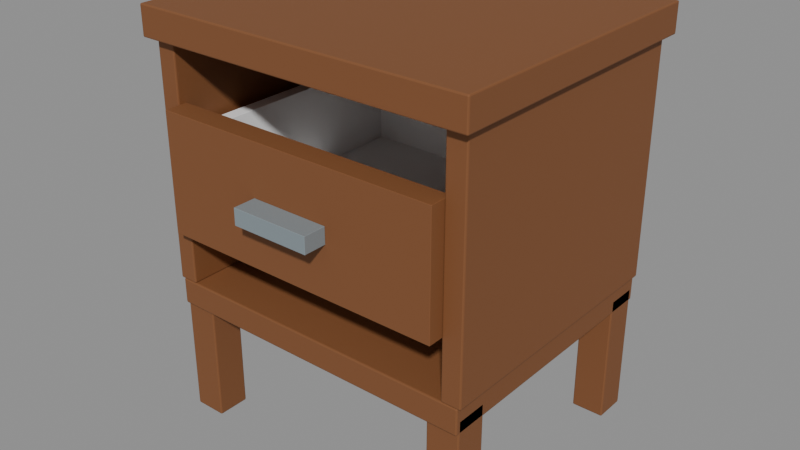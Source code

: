 # Source: bedside-table.blend  (saved by Blender 4.0.36; exported with 4.5.12 LTS)
import bpy
from mathutils import Matrix  # noqa: F401  (used for matrix-valued properties, if any)

bpy.ops.wm.read_factory_settings(use_empty=True)
scene = bpy.context.scene
scene.name = 'Scene'

# ---- materials (node trees are filled in below, after node groups)
mat_tropical_timber = bpy.data.materials.new('Tropical timber')
mat_tropical_timber.use_transparent_shadow = False
mat_tropical_timber.diffuse_color = (0.2159, 0.08228, 0.02843, 1.0)
mat_white = bpy.data.materials.new('White')
mat_white.use_transparent_shadow = False
mat_white.diffuse_color = (1.0, 1.0, 1.0, 1.0)
mat_satin_metal = bpy.data.materials.new('Satin metal')
mat_satin_metal.use_transparent_shadow = False
mat_satin_metal.diffuse_color = (0.305, 0.3663, 0.3968, 1.0)

# ---- material node trees
mat_tropical_timber.use_nodes = True; mat_tropical_timber.node_tree.nodes.clear()
_N = mat_tropical_timber.node_tree.nodes; _L = mat_tropical_timber.node_tree.links
n0 = _N.new('ShaderNodeBsdfPrincipled'); n0.name = 'Principled BSDF'; n0.location = (10, 300)
n0.inputs[0].default_value = (0.2159, 0.08228, 0.02843, 1.0)
n0.inputs[2].default_value = 0.68
n0.inputs[3].default_value = 1.45
n1 = _N.new('ShaderNodeOutputMaterial'); n1.name = 'Material Output'; n1.location = (300, 300)
_L.new(n0.outputs[0], n1.inputs[0])
n1.is_active_output = True
mat_white.use_nodes = True; mat_white.node_tree.nodes.clear()
_N = mat_white.node_tree.nodes; _L = mat_white.node_tree.links
n0 = _N.new('ShaderNodeBsdfPrincipled'); n0.name = 'Principled BSDF'; n0.location = (10, 300)
n0.inputs[0].default_value = (1.0, 1.0, 1.0, 1.0)
n0.inputs[2].default_value = 0.6
n0.inputs[3].default_value = 1.45
n1 = _N.new('ShaderNodeOutputMaterial'); n1.name = 'Material Output'; n1.location = (300, 300)
_L.new(n0.outputs[0], n1.inputs[0])
n1.is_active_output = True
mat_satin_metal.use_nodes = True; mat_satin_metal.node_tree.nodes.clear()
_N = mat_satin_metal.node_tree.nodes; _L = mat_satin_metal.node_tree.links
n0 = _N.new('ShaderNodeBsdfPrincipled'); n0.name = 'Principled BSDF'; n0.location = (10, 300)
n0.inputs[0].default_value = (0.305, 0.3663, 0.3968, 1.0)
n0.inputs[1].default_value = 0.35
n0.inputs[2].default_value = 0.48
n0.inputs[3].default_value = 1.45
n1 = _N.new('ShaderNodeOutputMaterial'); n1.name = 'Material Output'; n1.location = (300, 300)
_L.new(n0.outputs[0], n1.inputs[0])
n1.is_active_output = True

# ---- meshes
me_cube = bpy.data.meshes.new('Cube')
me_cube.from_pydata([(-0.025, -0.025, -0.1), (-0.025, -0.025, 0.1), (-0.025, 0.025, -0.1), (-0.025, 0.025, 0.1), (0.025, -0.025, -0.1), (0.025, -0.025, 0.1), (0.025, 0.025, -0.1), (0.025, 0.025, 0.1)], [], [(0, 1, 3, 2), (2, 3, 7, 6), (6, 7, 5, 4), (4, 5, 1, 0), (2, 6, 4, 0), (7, 3, 1, 5)])
_uv = me_cube.uv_layers.new(name='UVMap')
_uv.uv.foreach_set('vector', [0.375, 0.0, 0.625, 0.0, 0.625, 0.25, 0.375, 0.25, 0.375, 0.25, 0.625, 0.25, 0.625, 0.5, 0.375, 0.5, 0.375, 0.5, 0.625, 0.5, 0.625, 0.75, 0.375, 0.75, 0.375, 0.75, 0.625, 0.75, 0.625, 1.0, 0.375, 1.0, 0.125, 0.5, 0.375, 0.5, 0.375, 0.75, 0.125, 0.75, 0.625, 0.5, 0.875, 0.5, 0.875, 0.75, 0.625, 0.75])
me_cube.materials.append(mat_tropical_timber)
me_cube.update()
me_cube_001 = bpy.data.meshes.new('Cube.001')
me_cube_001.from_pydata([(-0.025, -0.025, -0.1), (-0.025, -0.025, 0.1), (-0.025, 0.025, -0.1), (-0.025, 0.025, 0.1), (0.025, -0.025, -0.1), (0.025, -0.025, 0.1), (0.025, 0.025, -0.1), (0.025, 0.025, 0.1)], [], [(0, 1, 3, 2), (2, 3, 7, 6), (6, 7, 5, 4), (4, 5, 1, 0), (2, 6, 4, 0), (7, 3, 1, 5)])
_uv = me_cube_001.uv_layers.new(name='UVMap')
_uv.uv.foreach_set('vector', [0.375, 0.0, 0.625, 0.0, 0.625, 0.25, 0.375, 0.25, 0.375, 0.25, 0.625, 0.25, 0.625, 0.5, 0.375, 0.5, 0.375, 0.5, 0.625, 0.5, 0.625, 0.75, 0.375, 0.75, 0.375, 0.75, 0.625, 0.75, 0.625, 1.0, 0.375, 1.0, 0.125, 0.5, 0.375, 0.5, 0.375, 0.75, 0.125, 0.75, 0.625, 0.5, 0.875, 0.5, 0.875, 0.75, 0.625, 0.75])
me_cube_001.materials.append(mat_tropical_timber)
me_cube_001.update()
me_cube_002 = bpy.data.meshes.new('Cube.002')
me_cube_002.from_pydata([(-0.025, -0.025, -0.1), (-0.025, -0.025, 0.1), (-0.025, 0.025, -0.1), (-0.025, 0.025, 0.1), (0.025, -0.025, -0.1), (0.025, -0.025, 0.1), (0.025, 0.025, -0.1), (0.025, 0.025, 0.1)], [], [(0, 1, 3, 2), (2, 3, 7, 6), (6, 7, 5, 4), (4, 5, 1, 0), (2, 6, 4, 0), (7, 3, 1, 5)])
_uv = me_cube_002.uv_layers.new(name='UVMap')
_uv.uv.foreach_set('vector', [0.375, 0.0, 0.625, 0.0, 0.625, 0.25, 0.375, 0.25, 0.375, 0.25, 0.625, 0.25, 0.625, 0.5, 0.375, 0.5, 0.375, 0.5, 0.625, 0.5, 0.625, 0.75, 0.375, 0.75, 0.375, 0.75, 0.625, 0.75, 0.625, 1.0, 0.375, 1.0, 0.125, 0.5, 0.375, 0.5, 0.375, 0.75, 0.125, 0.75, 0.625, 0.5, 0.875, 0.5, 0.875, 0.75, 0.625, 0.75])
me_cube_002.materials.append(mat_tropical_timber)
me_cube_002.update()
me_cube_003 = bpy.data.meshes.new('Cube.003')
me_cube_003.from_pydata([(-0.025, -0.025, -0.1), (-0.025, -0.025, 0.1), (-0.025, 0.025, -0.1), (-0.025, 0.025, 0.1), (0.025, -0.025, -0.1), (0.025, -0.025, 0.1), (0.025, 0.025, -0.1), (0.025, 0.025, 0.1)], [], [(0, 1, 3, 2), (2, 3, 7, 6), (6, 7, 5, 4), (4, 5, 1, 0), (2, 6, 4, 0), (7, 3, 1, 5)])
_uv = me_cube_003.uv_layers.new(name='UVMap')
_uv.uv.foreach_set('vector', [0.375, 0.0, 0.625, 0.0, 0.625, 0.25, 0.375, 0.25, 0.375, 0.25, 0.625, 0.25, 0.625, 0.5, 0.375, 0.5, 0.375, 0.5, 0.625, 0.5, 0.625, 0.75, 0.375, 0.75, 0.375, 0.75, 0.625, 0.75, 0.625, 1.0, 0.375, 1.0, 0.125, 0.5, 0.375, 0.5, 0.375, 0.75, 0.125, 0.75, 0.625, 0.5, 0.875, 0.5, 0.875, 0.75, 0.625, 0.75])
me_cube_003.materials.append(mat_tropical_timber)
me_cube_003.update()
me_cube_004 = bpy.data.meshes.new('Cube.004')
me_cube_004.from_pydata([(-0.245, -0.21, -0.02), (-0.245, -0.21, 0.02), (-0.245, 0.21, -0.02), (-0.245, 0.21, 0.02), (0.245, -0.21, -0.02), (0.245, -0.21, 0.02), (0.245, 0.21, -0.02), (0.245, 0.21, 0.02)], [], [(0, 1, 3, 2), (2, 3, 7, 6), (6, 7, 5, 4), (4, 5, 1, 0), (2, 6, 4, 0), (7, 3, 1, 5)])
_uv = me_cube_004.uv_layers.new(name='UVMap')
_uv.uv.foreach_set('vector', [0.375, 0.0, 0.625, 0.0, 0.625, 0.25, 0.375, 0.25, 0.375, 0.25, 0.625, 0.25, 0.625, 0.5, 0.375, 0.5, 0.375, 0.5, 0.625, 0.5, 0.625, 0.75, 0.375, 0.75, 0.375, 0.75, 0.625, 0.75, 0.625, 1.0, 0.375, 1.0, 0.125, 0.5, 0.375, 0.5, 0.375, 0.75, 0.125, 0.75, 0.625, 0.5, 0.875, 0.5, 0.875, 0.75, 0.625, 0.75])
me_cube_004.materials.append(mat_tropical_timber)
me_cube_004.update()
me_cube_005 = bpy.data.meshes.new('Cube.005')
me_cube_005.from_pydata([(-0.015, -0.21, -0.18), (-0.015, -0.21, 0.18), (-0.015, 0.21, -0.18), (-0.015, 0.21, 0.18), (0.015, -0.21, -0.18), (0.015, -0.21, 0.18), (0.015, 0.21, -0.18), (0.015, 0.21, 0.18)], [], [(0, 1, 3, 2), (2, 3, 7, 6), (6, 7, 5, 4), (4, 5, 1, 0), (2, 6, 4, 0), (7, 3, 1, 5)])
_uv = me_cube_005.uv_layers.new(name='UVMap')
_uv.uv.foreach_set('vector', [0.375, 0.0, 0.625, 0.0, 0.625, 0.25, 0.375, 0.25, 0.375, 0.25, 0.625, 0.25, 0.625, 0.5, 0.375, 0.5, 0.375, 0.5, 0.625, 0.5, 0.625, 0.75, 0.375, 0.75, 0.375, 0.75, 0.625, 0.75, 0.625, 1.0, 0.375, 1.0, 0.125, 0.5, 0.375, 0.5, 0.375, 0.75, 0.125, 0.75, 0.625, 0.5, 0.875, 0.5, 0.875, 0.75, 0.625, 0.75])
me_cube_005.materials.append(mat_tropical_timber)
me_cube_005.update()
me_cube_006 = bpy.data.meshes.new('Cube.006')
me_cube_006.from_pydata([(-0.015, -0.21, -0.18), (-0.015, -0.21, 0.18), (-0.015, 0.21, -0.18), (-0.015, 0.21, 0.18), (0.015, -0.21, -0.18), (0.015, -0.21, 0.18), (0.015, 0.21, -0.18), (0.015, 0.21, 0.18)], [], [(0, 1, 3, 2), (2, 3, 7, 6), (6, 7, 5, 4), (4, 5, 1, 0), (2, 6, 4, 0), (7, 3, 1, 5)])
_uv = me_cube_006.uv_layers.new(name='UVMap')
_uv.uv.foreach_set('vector', [0.375, 0.0, 0.625, 0.0, 0.625, 0.25, 0.375, 0.25, 0.375, 0.25, 0.625, 0.25, 0.625, 0.5, 0.375, 0.5, 0.375, 0.5, 0.625, 0.5, 0.625, 0.75, 0.375, 0.75, 0.375, 0.75, 0.625, 0.75, 0.625, 1.0, 0.375, 1.0, 0.125, 0.5, 0.375, 0.5, 0.375, 0.75, 0.125, 0.75, 0.625, 0.5, 0.875, 0.5, 0.875, 0.75, 0.625, 0.75])
me_cube_006.materials.append(mat_tropical_timber)
me_cube_006.update()
me_cube_007 = bpy.data.meshes.new('Cube.007')
me_cube_007.from_pydata([(-0.22, -0.015, -0.18), (-0.22, -0.015, 0.18), (-0.22, 0.015, -0.18), (-0.22, 0.015, 0.18), (0.22, -0.015, -0.18), (0.22, -0.015, 0.18), (0.22, 0.015, -0.18), (0.22, 0.015, 0.18)], [], [(0, 1, 3, 2), (2, 3, 7, 6), (6, 7, 5, 4), (4, 5, 1, 0), (2, 6, 4, 0), (7, 3, 1, 5)])
_uv = me_cube_007.uv_layers.new(name='UVMap')
_uv.uv.foreach_set('vector', [0.375, 0.0, 0.625, 0.0, 0.625, 0.25, 0.375, 0.25, 0.375, 0.25, 0.625, 0.25, 0.625, 0.5, 0.375, 0.5, 0.375, 0.5, 0.625, 0.5, 0.625, 0.75, 0.375, 0.75, 0.375, 0.75, 0.625, 0.75, 0.625, 1.0, 0.375, 1.0, 0.125, 0.5, 0.375, 0.5, 0.375, 0.75, 0.125, 0.75, 0.625, 0.5, 0.875, 0.5, 0.875, 0.75, 0.625, 0.75])
me_cube_007.materials.append(mat_tropical_timber)
me_cube_007.update()
me_cube_008 = bpy.data.meshes.new('Cube.008')
me_cube_008.from_pydata([(-0.26, -0.225, -0.0225), (-0.26, -0.225, 0.0225), (-0.26, 0.225, -0.0225), (-0.26, 0.225, 0.0225), (0.26, -0.225, -0.0225), (0.26, -0.225, 0.0225), (0.26, 0.225, -0.0225), (0.26, 0.225, 0.0225)], [], [(0, 1, 3, 2), (2, 3, 7, 6), (6, 7, 5, 4), (4, 5, 1, 0), (2, 6, 4, 0), (7, 3, 1, 5)])
_uv = me_cube_008.uv_layers.new(name='UVMap')
_uv.uv.foreach_set('vector', [0.375, 0.0, 0.625, 0.0, 0.625, 0.25, 0.375, 0.25, 0.375, 0.25, 0.625, 0.25, 0.625, 0.5, 0.375, 0.5, 0.375, 0.5, 0.625, 0.5, 0.625, 0.75, 0.375, 0.75, 0.375, 0.75, 0.625, 0.75, 0.625, 1.0, 0.375, 1.0, 0.125, 0.5, 0.375, 0.5, 0.375, 0.75, 0.125, 0.75, 0.625, 0.5, 0.875, 0.5, 0.875, 0.75, 0.625, 0.75])
me_cube_008.materials.append(mat_tropical_timber)
me_cube_008.update()
me_cube_009 = bpy.data.meshes.new('Cube.009')
me_cube_009.from_pydata([(-0.22, -0.0175, -0.09), (-0.22, -0.0175, 0.09), (-0.22, 0.0175, -0.09), (-0.22, 0.0175, 0.09), (0.22, -0.0175, -0.09), (0.22, -0.0175, 0.09), (0.22, 0.0175, -0.09), (0.22, 0.0175, 0.09)], [], [(0, 1, 3, 2), (2, 3, 7, 6), (6, 7, 5, 4), (4, 5, 1, 0), (2, 6, 4, 0), (7, 3, 1, 5)])
_uv = me_cube_009.uv_layers.new(name='UVMap')
_uv.uv.foreach_set('vector', [0.375, 0.0, 0.625, 0.0, 0.625, 0.25, 0.375, 0.25, 0.375, 0.25, 0.625, 0.25, 0.625, 0.5, 0.375, 0.5, 0.375, 0.5, 0.625, 0.5, 0.625, 0.75, 0.375, 0.75, 0.375, 0.75, 0.625, 0.75, 0.625, 1.0, 0.375, 1.0, 0.125, 0.5, 0.375, 0.5, 0.375, 0.75, 0.125, 0.75, 0.625, 0.5, 0.875, 0.5, 0.875, 0.75, 0.625, 0.75])
me_cube_009.materials.append(mat_tropical_timber)
me_cube_009.update()
me_cube_010 = bpy.data.meshes.new('Cube.010')
me_cube_010.from_pydata([(-0.21, -0.18, -0.01), (-0.21, -0.18, 0.01), (-0.21, 0.18, -0.01), (-0.21, 0.18, 0.01), (0.21, -0.18, -0.01), (0.21, -0.18, 0.01), (0.21, 0.18, -0.01), (0.21, 0.18, 0.01)], [], [(0, 1, 3, 2), (2, 3, 7, 6), (6, 7, 5, 4), (4, 5, 1, 0), (2, 6, 4, 0), (7, 3, 1, 5)])
_uv = me_cube_010.uv_layers.new(name='UVMap')
_uv.uv.foreach_set('vector', [0.375, 0.0, 0.625, 0.0, 0.625, 0.25, 0.375, 0.25, 0.375, 0.25, 0.625, 0.25, 0.625, 0.5, 0.375, 0.5, 0.375, 0.5, 0.625, 0.5, 0.625, 0.75, 0.375, 0.75, 0.375, 0.75, 0.625, 0.75, 0.625, 1.0, 0.375, 1.0, 0.125, 0.5, 0.375, 0.5, 0.375, 0.75, 0.125, 0.75, 0.625, 0.5, 0.875, 0.5, 0.875, 0.75, 0.625, 0.75])
me_cube_010.materials.append(mat_white)
me_cube_010.update()
me_cube_011 = bpy.data.meshes.new('Cube.011')
me_cube_011.from_pydata([(-0.01, -0.175, -0.07), (-0.01, -0.175, 0.07), (-0.01, 0.175, -0.07), (-0.01, 0.175, 0.07), (0.01, -0.175, -0.07), (0.01, -0.175, 0.07), (0.01, 0.175, -0.07), (0.01, 0.175, 0.07)], [], [(0, 1, 3, 2), (2, 3, 7, 6), (6, 7, 5, 4), (4, 5, 1, 0), (2, 6, 4, 0), (7, 3, 1, 5)])
_uv = me_cube_011.uv_layers.new(name='UVMap')
_uv.uv.foreach_set('vector', [0.375, 0.0, 0.625, 0.0, 0.625, 0.25, 0.375, 0.25, 0.375, 0.25, 0.625, 0.25, 0.625, 0.5, 0.375, 0.5, 0.375, 0.5, 0.625, 0.5, 0.625, 0.75, 0.375, 0.75, 0.375, 0.75, 0.625, 0.75, 0.625, 1.0, 0.375, 1.0, 0.125, 0.5, 0.375, 0.5, 0.375, 0.75, 0.125, 0.75, 0.625, 0.5, 0.875, 0.5, 0.875, 0.75, 0.625, 0.75])
me_cube_011.materials.append(mat_white)
me_cube_011.update()
me_cube_012 = bpy.data.meshes.new('Cube.012')
me_cube_012.from_pydata([(-0.01, -0.175, -0.07), (-0.01, -0.175, 0.07), (-0.01, 0.175, -0.07), (-0.01, 0.175, 0.07), (0.01, -0.175, -0.07), (0.01, -0.175, 0.07), (0.01, 0.175, -0.07), (0.01, 0.175, 0.07)], [], [(0, 1, 3, 2), (2, 3, 7, 6), (6, 7, 5, 4), (4, 5, 1, 0), (2, 6, 4, 0), (7, 3, 1, 5)])
_uv = me_cube_012.uv_layers.new(name='UVMap')
_uv.uv.foreach_set('vector', [0.375, 0.0, 0.625, 0.0, 0.625, 0.25, 0.375, 0.25, 0.375, 0.25, 0.625, 0.25, 0.625, 0.5, 0.375, 0.5, 0.375, 0.5, 0.625, 0.5, 0.625, 0.75, 0.375, 0.75, 0.375, 0.75, 0.625, 0.75, 0.625, 1.0, 0.375, 1.0, 0.125, 0.5, 0.375, 0.5, 0.375, 0.75, 0.125, 0.75, 0.625, 0.5, 0.875, 0.5, 0.875, 0.75, 0.625, 0.75])
me_cube_012.materials.append(mat_white)
me_cube_012.update()
me_cube_013 = bpy.data.meshes.new('Cube.013')
me_cube_013.from_pydata([(-0.19, -0.01, -0.07), (-0.19, -0.01, 0.07), (-0.19, 0.01, -0.07), (-0.19, 0.01, 0.07), (0.19, -0.01, -0.07), (0.19, -0.01, 0.07), (0.19, 0.01, -0.07), (0.19, 0.01, 0.07)], [], [(0, 1, 3, 2), (2, 3, 7, 6), (6, 7, 5, 4), (4, 5, 1, 0), (2, 6, 4, 0), (7, 3, 1, 5)])
_uv = me_cube_013.uv_layers.new(name='UVMap')
_uv.uv.foreach_set('vector', [0.375, 0.0, 0.625, 0.0, 0.625, 0.25, 0.375, 0.25, 0.375, 0.25, 0.625, 0.25, 0.625, 0.5, 0.375, 0.5, 0.375, 0.5, 0.625, 0.5, 0.625, 0.75, 0.375, 0.75, 0.375, 0.75, 0.625, 0.75, 0.625, 1.0, 0.375, 1.0, 0.125, 0.5, 0.375, 0.5, 0.375, 0.75, 0.125, 0.75, 0.625, 0.5, 0.875, 0.5, 0.875, 0.75, 0.625, 0.75])
me_cube_013.materials.append(mat_white)
me_cube_013.update()
me_cube_014 = bpy.data.meshes.new('Cube.014')
me_cube_014.from_pydata([(-0.06, -0.0175, -0.0125), (-0.06, -0.0175, 0.0125), (-0.06, 0.0175, -0.0125), (-0.06, 0.0175, 0.0125), (0.06, -0.0175, -0.0125), (0.06, -0.0175, 0.0125), (0.06, 0.0175, -0.0125), (0.06, 0.0175, 0.0125)], [], [(0, 1, 3, 2), (2, 3, 7, 6), (6, 7, 5, 4), (4, 5, 1, 0), (2, 6, 4, 0), (7, 3, 1, 5)])
_uv = me_cube_014.uv_layers.new(name='UVMap')
_uv.uv.foreach_set('vector', [0.375, 0.0, 0.625, 0.0, 0.625, 0.25, 0.375, 0.25, 0.375, 0.25, 0.625, 0.25, 0.625, 0.5, 0.375, 0.5, 0.375, 0.5, 0.625, 0.5, 0.625, 0.75, 0.375, 0.75, 0.375, 0.75, 0.625, 0.75, 0.625, 1.0, 0.375, 1.0, 0.125, 0.5, 0.375, 0.5, 0.375, 0.75, 0.125, 0.75, 0.625, 0.5, 0.875, 0.5, 0.875, 0.75, 0.625, 0.75])
me_cube_014.materials.append(mat_satin_metal)
me_cube_014.update()

# ---- objects
ob_asset_bedsidetable = bpy.data.objects.new('ASSET_BedsideTable', None)
ob_leg = bpy.data.objects.new('Leg', me_cube)
ob_leg_001 = bpy.data.objects.new('Leg.001', me_cube_001)
ob_leg_002 = bpy.data.objects.new('Leg.002', me_cube_002)
ob_leg_003 = bpy.data.objects.new('Leg.003', me_cube_003)
ob_bottom = bpy.data.objects.new('Bottom', me_cube_004)
ob_side = bpy.data.objects.new('Side', me_cube_005)
ob_side_001 = bpy.data.objects.new('Side.001', me_cube_006)
ob_back = bpy.data.objects.new('Back', me_cube_007)
ob_top = bpy.data.objects.new('Top', me_cube_008)
ob_movable_drawer = bpy.data.objects.new('MOVABLE_Drawer', None)
ob_drawer_front = bpy.data.objects.new('Drawer_Front', me_cube_009)
ob_drawer_floor = bpy.data.objects.new('Drawer_Floor', me_cube_010)
ob_drawer_side = bpy.data.objects.new('Drawer_Side', me_cube_011)
ob_drawer_side_001 = bpy.data.objects.new('Drawer_Side.001', me_cube_012)
ob_drawer_back = bpy.data.objects.new('Drawer_Back', me_cube_013)
ob_pull = bpy.data.objects.new('Pull', me_cube_014)

# ---- transforms, parenting, visibility, modifiers, constraints
ob_asset_bedsidetable.location = (0.0, 0.0, 0.0)
ob_leg.parent = ob_asset_bedsidetable
ob_leg.location = (-0.22, -0.18, 0.1)
_m = ob_leg.modifiers.new('Editable eased edges', 'BEVEL')
_m.width = 0.002
_m.width_pct = 0.002
_m.segments = 2
ob_leg_001.parent = ob_asset_bedsidetable
ob_leg_001.location = (-0.22, 0.18, 0.1)
_m = ob_leg_001.modifiers.new('Editable eased edges', 'BEVEL')
_m.width = 0.002
_m.width_pct = 0.002
_m.segments = 2
ob_leg_002.parent = ob_asset_bedsidetable
ob_leg_002.location = (0.22, -0.18, 0.1)
_m = ob_leg_002.modifiers.new('Editable eased edges', 'BEVEL')
_m.width = 0.002
_m.width_pct = 0.002
_m.segments = 2
ob_leg_003.parent = ob_asset_bedsidetable
ob_leg_003.location = (0.22, 0.18, 0.1)
_m = ob_leg_003.modifiers.new('Editable eased edges', 'BEVEL')
_m.width = 0.002
_m.width_pct = 0.002
_m.segments = 2
ob_bottom.parent = ob_asset_bedsidetable
ob_bottom.location = (0.0, 0.0, 0.2)
_m = ob_bottom.modifiers.new('Editable eased edges', 'BEVEL')
_m.width = 0.002
_m.width_pct = 0.002
_m.segments = 2
ob_side.parent = ob_asset_bedsidetable
ob_side.location = (-0.235, 0.0, 0.4)
_m = ob_side.modifiers.new('Editable eased edges', 'BEVEL')
_m.width = 0.002
_m.width_pct = 0.002
_m.segments = 2
ob_side_001.parent = ob_asset_bedsidetable
ob_side_001.location = (0.235, 0.0, 0.4)
_m = ob_side_001.modifiers.new('Editable eased edges', 'BEVEL')
_m.width = 0.002
_m.width_pct = 0.002
_m.segments = 2
ob_back.parent = ob_asset_bedsidetable
ob_back.location = (0.0, 0.195, 0.4)
_m = ob_back.modifiers.new('Editable eased edges', 'BEVEL')
_m.width = 0.002
_m.width_pct = 0.002
_m.segments = 2
ob_top.parent = ob_asset_bedsidetable
ob_top.location = (0.0, 0.0, 0.6)
_m = ob_top.modifiers.new('Editable eased edges', 'BEVEL')
_m.width = 0.002
_m.width_pct = 0.002
_m.segments = 2
ob_movable_drawer.parent = ob_asset_bedsidetable
ob_movable_drawer.location = (0.0, 0.0, 0.4)
ob_drawer_front.parent = ob_movable_drawer
ob_drawer_front.location = (0.0, -0.215, 0.0)
_m = ob_drawer_front.modifiers.new('Editable eased edges', 'BEVEL')
_m.width = 0.0005
_m.width_pct = 0.0005
_m.segments = 2
ob_drawer_floor.parent = ob_movable_drawer
ob_drawer_floor.location = (0.0, -0.005, -0.075)
_m = ob_drawer_floor.modifiers.new('Editable eased edges', 'BEVEL')
_m.width = 0.0005
_m.width_pct = 0.0005
_m.segments = 2
ob_drawer_side.parent = ob_movable_drawer
ob_drawer_side.location = (-0.2, 0.0, -0.01)
_m = ob_drawer_side.modifiers.new('Editable eased edges', 'BEVEL')
_m.width = 0.0005
_m.width_pct = 0.0005
_m.segments = 2
ob_drawer_side_001.parent = ob_movable_drawer
ob_drawer_side_001.location = (0.2, 0.0, -0.01)
_m = ob_drawer_side_001.modifiers.new('Editable eased edges', 'BEVEL')
_m.width = 0.0005
_m.width_pct = 0.0005
_m.segments = 2
ob_drawer_back.parent = ob_movable_drawer
ob_drawer_back.location = (0.0, 0.17, -0.01)
_m = ob_drawer_back.modifiers.new('Editable eased edges', 'BEVEL')
_m.width = 0.0005
_m.width_pct = 0.0005
_m.segments = 2
ob_pull.parent = ob_movable_drawer
ob_pull.location = (0.0, -0.25, 0.0)
_m = ob_pull.modifiers.new('Editable eased edges', 'BEVEL')
_m.width = 0.0005
_m.width_pct = 0.0005
_m.segments = 2

# ---- collection membership
scene.collection.objects.link(ob_asset_bedsidetable)
scene.collection.objects.link(ob_leg)
scene.collection.objects.link(ob_leg_001)
scene.collection.objects.link(ob_leg_002)
scene.collection.objects.link(ob_leg_003)
scene.collection.objects.link(ob_bottom)
scene.collection.objects.link(ob_side)
scene.collection.objects.link(ob_side_001)
scene.collection.objects.link(ob_back)
scene.collection.objects.link(ob_top)
scene.collection.objects.link(ob_movable_drawer)
scene.collection.objects.link(ob_drawer_front)
scene.collection.objects.link(ob_drawer_floor)
scene.collection.objects.link(ob_drawer_side)
scene.collection.objects.link(ob_drawer_side_001)
scene.collection.objects.link(ob_drawer_back)
scene.collection.objects.link(ob_pull)

# ---- scene / render settings (as saved in the file)
scene.frame_start = 1; scene.frame_end = 49; scene.frame_set(1)
scene.render.engine = 'BLENDER_EEVEE_NEXT'
scene.cycles.sampling_pattern = 'TABULATED_SOBOL'
bpy.context.view_layer.update()

# ---- added for rendering (the .blend has no active camera and no usable light): camera, sun + grey world if the file has none
cam_auto = bpy.data.cameras.new('AutoCamera')
cam_auto.lens = 50.0
cam_auto.sensor_width = 36.0
cam_auto.clip_end = 1000.0
ob_auto_camera = bpy.data.objects.new('AutoCamera', cam_auto)
scene.collection.objects.link(ob_auto_camera)
ob_auto_camera.location = (0.877971, -1.07481, 1.01363)
ob_auto_camera.rotation_euler = (1.09748, -7.21219e-08, 0.694738)
scene.camera = ob_auto_camera
light_auto_sun = bpy.data.lights.new('AutoSun', 'SUN')
light_auto_sun.energy = 3.0
light_auto_sun.angle = 0.0523599
ob_auto_sun = bpy.data.objects.new('AutoSun', light_auto_sun)
scene.collection.objects.link(ob_auto_sun)
ob_auto_sun.rotation_euler = (0.872665, 0.174533, 0.523599)
if scene.world is None:
    world_auto = bpy.data.worlds.new('AutoWorld')
    world_auto.color = (0.3, 0.3, 0.3)
    scene.world = world_auto
bpy.context.view_layer.update()

